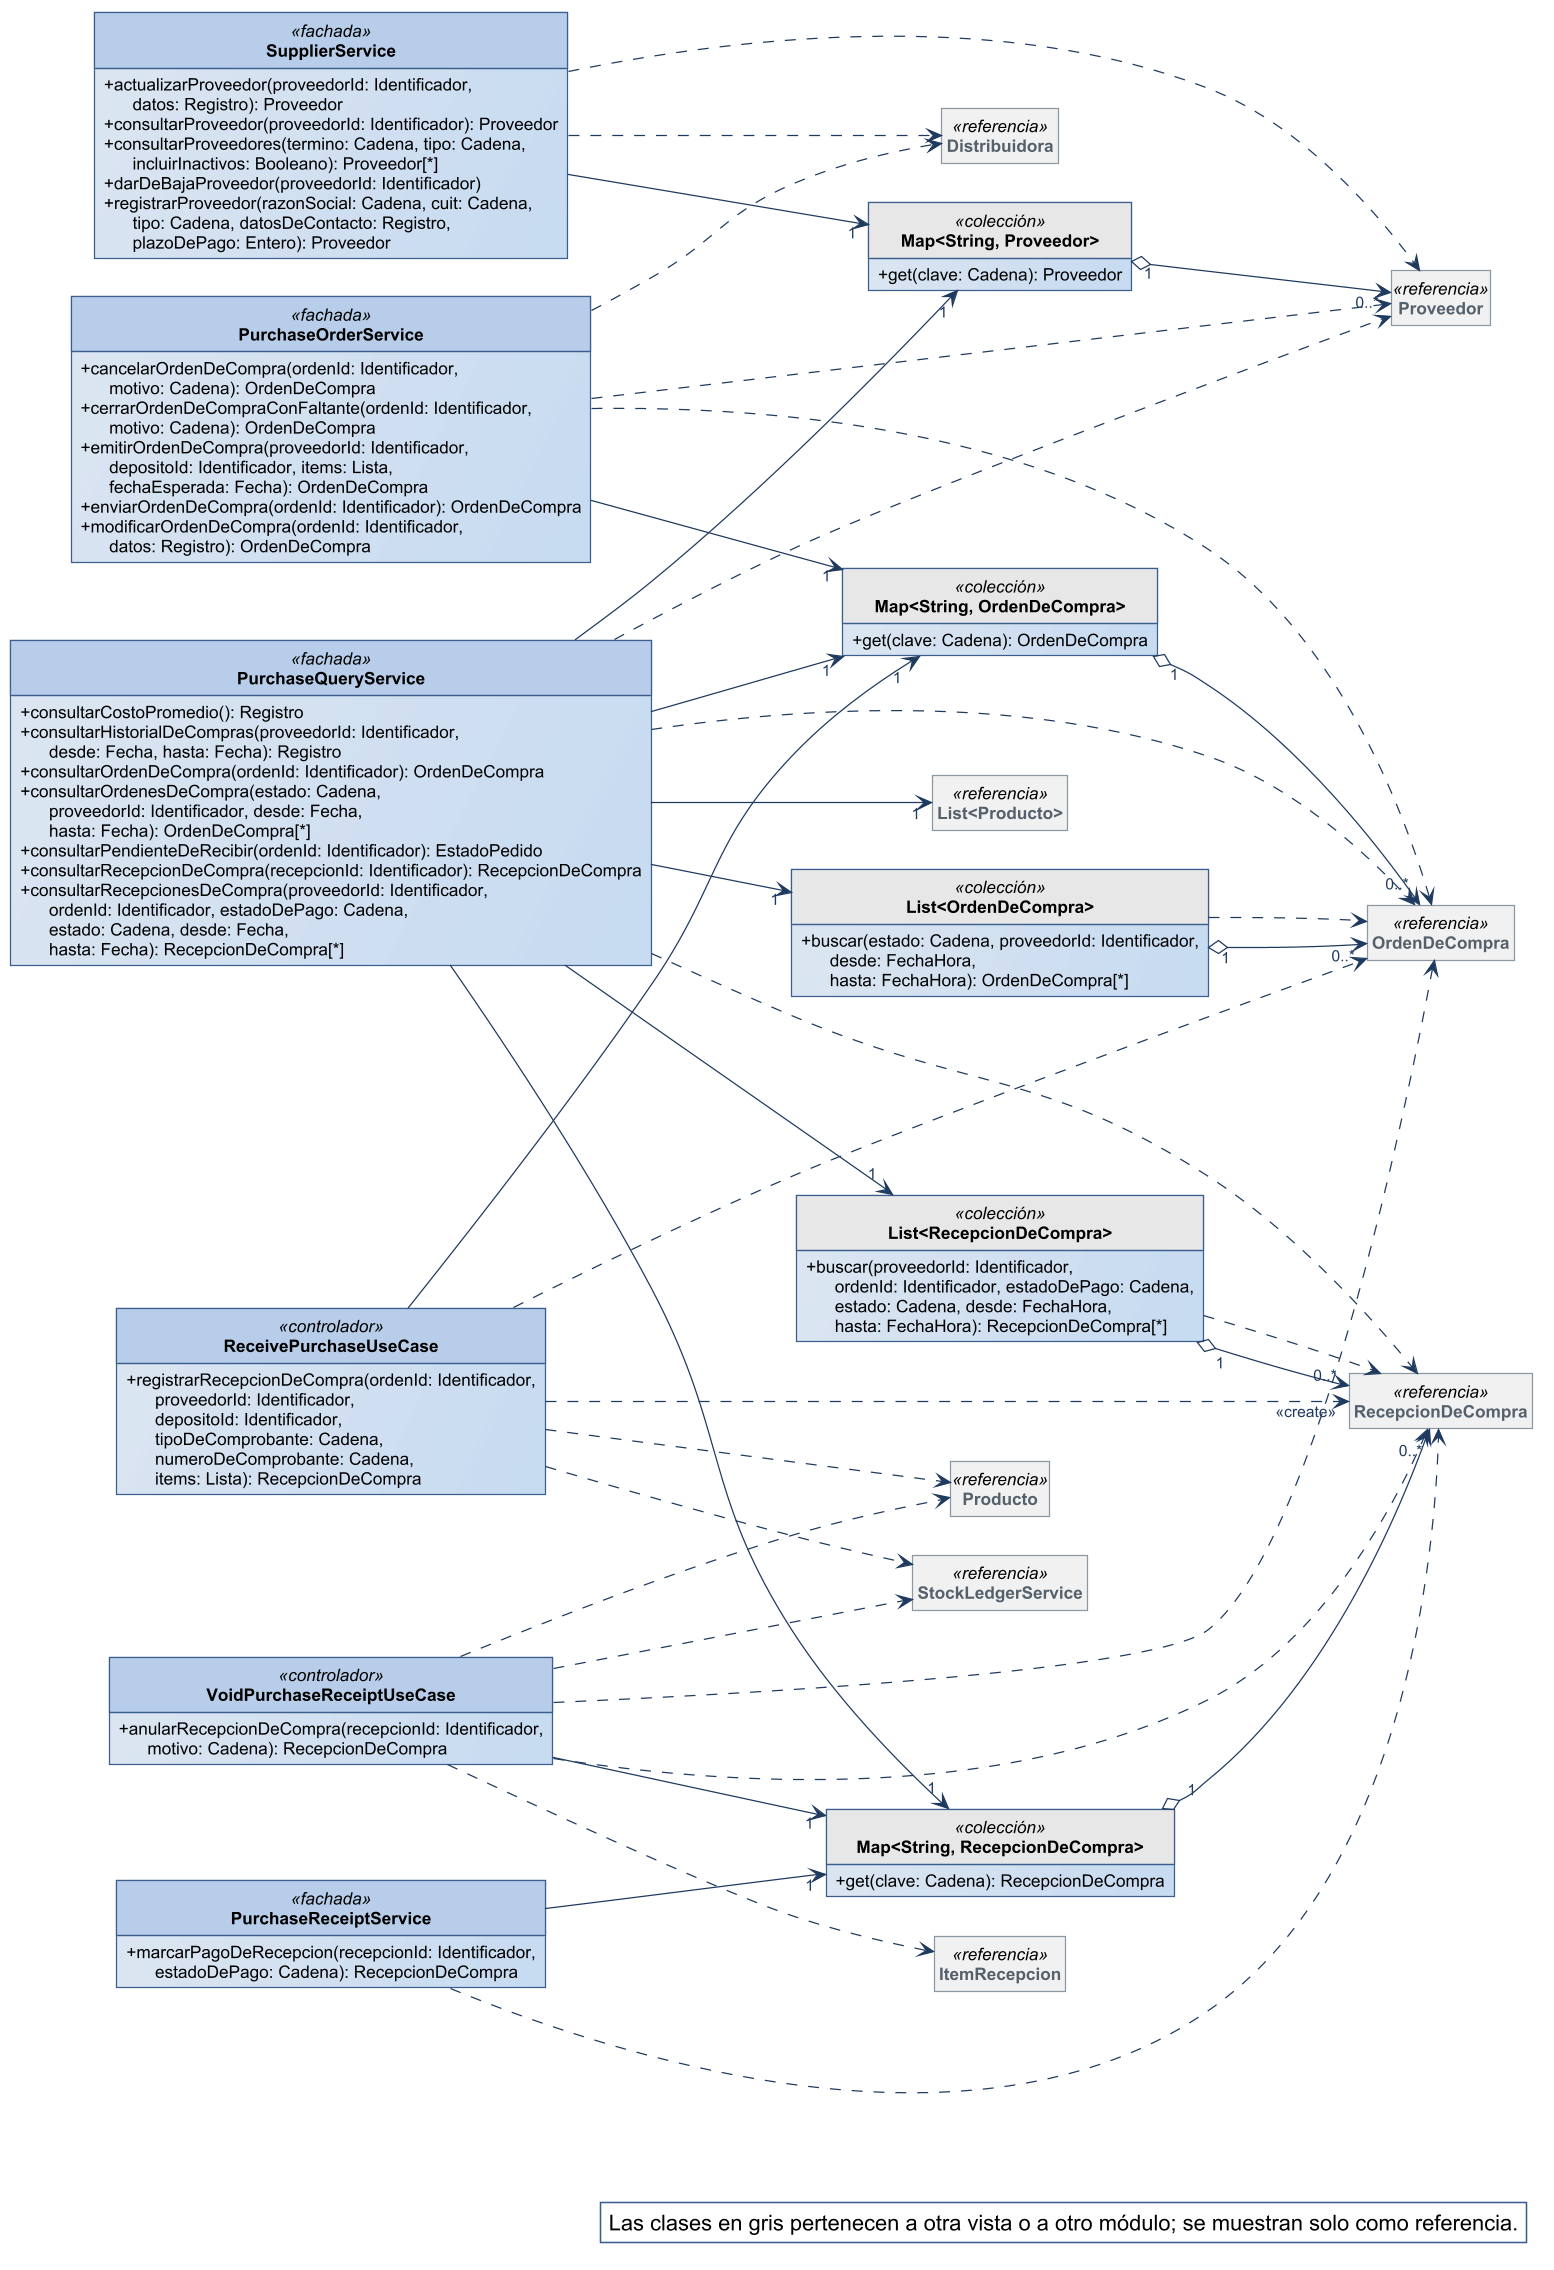

The diagram above was rendered by PlantUML. Its source (embedded in the PNG):
@startuml
!include ../estilo-vp.iuml
skinparam nodesep 40
skinparam ranksep 55
skinparam genericDisplay old
skinparam class<<referencia>> {
  BackgroundColor #F1F1F1
  BorderColor #8A97A3
  FontColor #55616C
}
skinparam class<<fachada>> {
  HeaderBackgroundColor #B7CDE8
}
skinparam class<<controlador>> {
  HeaderBackgroundColor #B7CDE8
}
skinparam class<<fabricación pura>> {
  HeaderBackgroundColor #E4ECF6
}
skinparam class<<colección>> {
  HeaderBackgroundColor #E6E6E6
}
skinparam class<<adaptador>> {
  HeaderBackgroundColor #D5E3F3
}
skinparam packageStyle rectangle
hide circle
hide empty members

left to right direction
skinparam nodesep 25
skinparam ranksep 90
class SupplierService <<fachada>> {
  + actualizarProveedor(proveedorId: Identificador,\n      datos: Registro): Proveedor
  + consultarProveedor(proveedorId: Identificador): Proveedor
  + consultarProveedores(termino: Cadena, tipo: Cadena,\n      incluirInactivos: Booleano): Proveedor[*]
  + darDeBajaProveedor(proveedorId: Identificador)
  + registrarProveedor(razonSocial: Cadena, cuit: Cadena,\n      tipo: Cadena, datosDeContacto: Registro,\n      plazoDePago: Entero): Proveedor
}
class "Map<String, Proveedor>" as Map_String_Proveedor <<colección>> {
  + get(clave: Cadena): Proveedor
}
class PurchaseOrderService <<fachada>> {
  + cancelarOrdenDeCompra(ordenId: Identificador,\n      motivo: Cadena): OrdenDeCompra
  + cerrarOrdenDeCompraConFaltante(ordenId: Identificador,\n      motivo: Cadena): OrdenDeCompra
  + emitirOrdenDeCompra(proveedorId: Identificador,\n      depositoId: Identificador, items: Lista,\n      fechaEsperada: Fecha): OrdenDeCompra
  + enviarOrdenDeCompra(ordenId: Identificador): OrdenDeCompra
  + modificarOrdenDeCompra(ordenId: Identificador,\n      datos: Registro): OrdenDeCompra
}
class "Map<String, OrdenDeCompra>" as Map_String_OrdenDeCompra <<colección>> {
  + get(clave: Cadena): OrdenDeCompra
}
class ReceivePurchaseUseCase <<controlador>> {
  + registrarRecepcionDeCompra(ordenId: Identificador,\n      proveedorId: Identificador,\n      depositoId: Identificador,\n      tipoDeComprobante: Cadena,\n      numeroDeComprobante: Cadena,\n      items: Lista): RecepcionDeCompra
}
class VoidPurchaseReceiptUseCase <<controlador>> {
  + anularRecepcionDeCompra(recepcionId: Identificador,\n      motivo: Cadena): RecepcionDeCompra
}
class "Map<String, RecepcionDeCompra>" as Map_String_RecepcionDeCompra <<colección>> {
  + get(clave: Cadena): RecepcionDeCompra
}
class PurchaseReceiptService <<fachada>> {
  + marcarPagoDeRecepcion(recepcionId: Identificador,\n      estadoDePago: Cadena): RecepcionDeCompra
}
class PurchaseQueryService <<fachada>> {
  + consultarCostoPromedio(): Registro
  + consultarHistorialDeCompras(proveedorId: Identificador,\n      desde: Fecha, hasta: Fecha): Registro
  + consultarOrdenDeCompra(ordenId: Identificador): OrdenDeCompra
  + consultarOrdenesDeCompra(estado: Cadena,\n      proveedorId: Identificador, desde: Fecha,\n      hasta: Fecha): OrdenDeCompra[*]
  + consultarPendienteDeRecibir(ordenId: Identificador): EstadoPedido
  + consultarRecepcionDeCompra(recepcionId: Identificador): RecepcionDeCompra
  + consultarRecepcionesDeCompra(proveedorId: Identificador,\n      ordenId: Identificador, estadoDePago: Cadena,\n      estado: Cadena, desde: Fecha,\n      hasta: Fecha): RecepcionDeCompra[*]
}
class "List<OrdenDeCompra>" as List_OrdenDeCompra <<colección>> {
  + buscar(estado: Cadena, proveedorId: Identificador,\n      desde: FechaHora,\n      hasta: FechaHora): OrdenDeCompra[*]
}
class "List<RecepcionDeCompra>" as List_RecepcionDeCompra <<colección>> {
  + buscar(proveedorId: Identificador,\n      ordenId: Identificador, estadoDePago: Cadena,\n      estado: Cadena, desde: FechaHora,\n      hasta: FechaHora): RecepcionDeCompra[*]
}
class Proveedor <<referencia>>
class OrdenDeCompra <<referencia>>
class RecepcionDeCompra <<referencia>>
class "List<Producto>" as List_Producto <<referencia>>
class Distribuidora <<referencia>>
class Producto <<referencia>>
class StockLedgerService <<referencia>>
class ItemRecepcion <<referencia>>

Map_String_Proveedor "1" o--> "0..*" Proveedor
Map_String_OrdenDeCompra "1" o--> "0..*" OrdenDeCompra
Map_String_RecepcionDeCompra "1" o--> "0..*" RecepcionDeCompra
List_OrdenDeCompra "1" o--> "0..*" OrdenDeCompra
List_RecepcionDeCompra "1" o--> "0..*" RecepcionDeCompra
PurchaseOrderService --> "1" Map_String_OrdenDeCompra
PurchaseQueryService --> "1" List_OrdenDeCompra
PurchaseQueryService --> "1" List_Producto
PurchaseQueryService --> "1" List_RecepcionDeCompra
PurchaseQueryService --> "1" Map_String_OrdenDeCompra
PurchaseQueryService --> "1" Map_String_Proveedor
PurchaseQueryService --> "1" Map_String_RecepcionDeCompra
PurchaseReceiptService --> "1" Map_String_RecepcionDeCompra
ReceivePurchaseUseCase --> "1" Map_String_OrdenDeCompra
SupplierService --> "1" Map_String_Proveedor
VoidPurchaseReceiptUseCase --> "1" Map_String_RecepcionDeCompra
List_OrdenDeCompra ..> OrdenDeCompra
List_RecepcionDeCompra ..> RecepcionDeCompra
PurchaseOrderService ..> Distribuidora
PurchaseOrderService ..> OrdenDeCompra
PurchaseOrderService ..> Proveedor
PurchaseQueryService ..> OrdenDeCompra
PurchaseQueryService ..> Proveedor
PurchaseQueryService ..> RecepcionDeCompra
PurchaseReceiptService ..> RecepcionDeCompra
ReceivePurchaseUseCase ..> OrdenDeCompra
ReceivePurchaseUseCase ..> Producto
ReceivePurchaseUseCase ..> "<<create>>" RecepcionDeCompra
ReceivePurchaseUseCase ..> StockLedgerService
SupplierService ..> Distribuidora
SupplierService ..> Proveedor
VoidPurchaseReceiptUseCase ..> ItemRecepcion
VoidPurchaseReceiptUseCase ..> OrdenDeCompra
VoidPurchaseReceiptUseCase ..> Producto
VoidPurchaseReceiptUseCase ..> RecepcionDeCompra
VoidPurchaseReceiptUseCase ..> StockLedgerService

legend bottom right
  Las clases en gris pertenecen a otra vista o a otro módulo; se muestran solo como referencia.
endlegend
@enduml